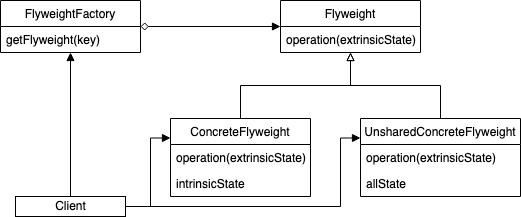

The diagram above was exported from draw.io. Its source (the exported page's mxGraphModel, read from the mxfile embedded in the PNG):
<mxGraphModel dx="1728" dy="1169" grid="1" gridSize="10" guides="1" tooltips="1" connect="1" arrows="1" fold="1" page="1" pageScale="1" pageWidth="827" pageHeight="1169" math="0" shadow="0">
  <root>
    <mxCell id="4sfCG-xc0ROnEUfULhDm-0" />
    <mxCell id="4sfCG-xc0ROnEUfULhDm-1" parent="4sfCG-xc0ROnEUfULhDm-0" />
    <mxCell id="4sfCG-xc0ROnEUfULhDm-23" style="edgeStyle=orthogonalEdgeStyle;rounded=0;jumpStyle=sharp;jumpSize=6;orthogonalLoop=1;jettySize=auto;html=1;startArrow=diamond;startFill=0;endArrow=block;endFill=1;" parent="4sfCG-xc0ROnEUfULhDm-1" source="4sfCG-xc0ROnEUfULhDm-2" target="4sfCG-xc0ROnEUfULhDm-14" edge="1">
      <mxGeometry relative="1" as="geometry" />
    </mxCell>
    <mxCell id="4sfCG-xc0ROnEUfULhDm-2" value="FlyweightFactory" style="swimlane;fontStyle=0;childLayout=stackLayout;horizontal=1;startSize=26;fillColor=none;horizontalStack=0;resizeParent=1;resizeParentMax=0;resizeLast=0;collapsible=1;marginBottom=0;align=center;" parent="4sfCG-xc0ROnEUfULhDm-1" vertex="1">
      <mxGeometry x="40" y="40" width="140" height="52" as="geometry" />
    </mxCell>
    <mxCell id="4sfCG-xc0ROnEUfULhDm-3" value="getFlyweight(key)" style="text;strokeColor=none;fillColor=none;align=left;verticalAlign=top;spacingLeft=4;spacingRight=4;overflow=hidden;rotatable=0;points=[[0,0.5],[1,0.5]];portConstraint=eastwest;" parent="4sfCG-xc0ROnEUfULhDm-2" vertex="1">
      <mxGeometry y="26" width="140" height="26" as="geometry" />
    </mxCell>
    <mxCell id="4sfCG-xc0ROnEUfULhDm-20" style="edgeStyle=orthogonalEdgeStyle;rounded=0;jumpStyle=sharp;jumpSize=6;orthogonalLoop=1;jettySize=auto;html=1;entryX=0;entryY=0.25;entryDx=0;entryDy=0;startArrow=none;startFill=0;endArrow=block;endFill=1;" parent="4sfCG-xc0ROnEUfULhDm-1" source="4sfCG-xc0ROnEUfULhDm-6" target="4sfCG-xc0ROnEUfULhDm-7" edge="1">
      <mxGeometry relative="1" as="geometry">
        <Array as="points">
          <mxPoint x="190" y="246" />
          <mxPoint x="190" y="178" />
        </Array>
      </mxGeometry>
    </mxCell>
    <mxCell id="4sfCG-xc0ROnEUfULhDm-21" style="edgeStyle=orthogonalEdgeStyle;rounded=0;jumpStyle=sharp;jumpSize=6;orthogonalLoop=1;jettySize=auto;html=1;entryX=0;entryY=0.25;entryDx=0;entryDy=0;startArrow=none;startFill=0;endArrow=block;endFill=1;" parent="4sfCG-xc0ROnEUfULhDm-1" source="4sfCG-xc0ROnEUfULhDm-6" target="4sfCG-xc0ROnEUfULhDm-11" edge="1">
      <mxGeometry relative="1" as="geometry">
        <Array as="points">
          <mxPoint x="380" y="246" />
          <mxPoint x="380" y="178" />
        </Array>
      </mxGeometry>
    </mxCell>
    <mxCell id="4sfCG-xc0ROnEUfULhDm-22" style="edgeStyle=orthogonalEdgeStyle;rounded=0;jumpStyle=sharp;jumpSize=6;orthogonalLoop=1;jettySize=auto;html=1;startArrow=none;startFill=0;endArrow=block;endFill=1;" parent="4sfCG-xc0ROnEUfULhDm-1" source="4sfCG-xc0ROnEUfULhDm-6" target="4sfCG-xc0ROnEUfULhDm-2" edge="1">
      <mxGeometry relative="1" as="geometry" />
    </mxCell>
    <mxCell id="4sfCG-xc0ROnEUfULhDm-6" value="Client" style="html=1;align=center;fillColor=none;" parent="4sfCG-xc0ROnEUfULhDm-1" vertex="1">
      <mxGeometry x="55" y="236" width="110" height="20" as="geometry" />
    </mxCell>
    <mxCell id="4sfCG-xc0ROnEUfULhDm-18" style="edgeStyle=orthogonalEdgeStyle;rounded=0;jumpStyle=sharp;jumpSize=6;orthogonalLoop=1;jettySize=auto;html=1;startArrow=none;startFill=0;endArrow=block;endFill=0;" parent="4sfCG-xc0ROnEUfULhDm-1" source="4sfCG-xc0ROnEUfULhDm-7" target="4sfCG-xc0ROnEUfULhDm-14" edge="1">
      <mxGeometry relative="1" as="geometry" />
    </mxCell>
    <mxCell id="4sfCG-xc0ROnEUfULhDm-19" style="edgeStyle=orthogonalEdgeStyle;rounded=0;jumpStyle=sharp;jumpSize=6;orthogonalLoop=1;jettySize=auto;html=1;startArrow=none;startFill=0;endArrow=block;endFill=0;" parent="4sfCG-xc0ROnEUfULhDm-1" source="4sfCG-xc0ROnEUfULhDm-11" target="4sfCG-xc0ROnEUfULhDm-14" edge="1">
      <mxGeometry relative="1" as="geometry" />
    </mxCell>
    <mxCell id="4sfCG-xc0ROnEUfULhDm-11" value="UnsharedConcreteFlyweight" style="swimlane;fontStyle=0;childLayout=stackLayout;horizontal=1;startSize=26;fillColor=none;horizontalStack=0;resizeParent=1;resizeParentMax=0;resizeLast=0;collapsible=1;marginBottom=0;align=center;" parent="4sfCG-xc0ROnEUfULhDm-1" vertex="1">
      <mxGeometry x="400" y="158" width="160" height="78" as="geometry" />
    </mxCell>
    <mxCell id="4sfCG-xc0ROnEUfULhDm-12" value="operation(extrinsicState)" style="text;strokeColor=none;fillColor=none;align=left;verticalAlign=top;spacingLeft=4;spacingRight=4;overflow=hidden;rotatable=0;points=[[0,0.5],[1,0.5]];portConstraint=eastwest;" parent="4sfCG-xc0ROnEUfULhDm-11" vertex="1">
      <mxGeometry y="26" width="160" height="26" as="geometry" />
    </mxCell>
    <mxCell id="4sfCG-xc0ROnEUfULhDm-13" value="allState" style="text;strokeColor=none;fillColor=none;align=left;verticalAlign=top;spacingLeft=4;spacingRight=4;overflow=hidden;rotatable=0;points=[[0,0.5],[1,0.5]];portConstraint=eastwest;" parent="4sfCG-xc0ROnEUfULhDm-11" vertex="1">
      <mxGeometry y="52" width="160" height="26" as="geometry" />
    </mxCell>
    <mxCell id="4sfCG-xc0ROnEUfULhDm-14" value="Flyweight" style="swimlane;fontStyle=0;childLayout=stackLayout;horizontal=1;startSize=26;fillColor=none;horizontalStack=0;resizeParent=1;resizeParentMax=0;resizeLast=0;collapsible=1;marginBottom=0;align=center;" parent="4sfCG-xc0ROnEUfULhDm-1" vertex="1">
      <mxGeometry x="320" y="40" width="140" height="52" as="geometry" />
    </mxCell>
    <mxCell id="4sfCG-xc0ROnEUfULhDm-15" value="operation(extrinsicState)" style="text;strokeColor=none;fillColor=none;align=left;verticalAlign=top;spacingLeft=4;spacingRight=4;overflow=hidden;rotatable=0;points=[[0,0.5],[1,0.5]];portConstraint=eastwest;" parent="4sfCG-xc0ROnEUfULhDm-14" vertex="1">
      <mxGeometry y="26" width="140" height="26" as="geometry" />
    </mxCell>
    <mxCell id="4sfCG-xc0ROnEUfULhDm-7" value="ConcreteFlyweight" style="swimlane;fontStyle=0;childLayout=stackLayout;horizontal=1;startSize=26;fillColor=none;horizontalStack=0;resizeParent=1;resizeParentMax=0;resizeLast=0;collapsible=1;marginBottom=0;align=center;" parent="4sfCG-xc0ROnEUfULhDm-1" vertex="1">
      <mxGeometry x="210" y="158" width="140" height="78" as="geometry" />
    </mxCell>
    <mxCell id="4sfCG-xc0ROnEUfULhDm-8" value="operation(extrinsicState)" style="text;strokeColor=none;fillColor=none;align=left;verticalAlign=top;spacingLeft=4;spacingRight=4;overflow=hidden;rotatable=0;points=[[0,0.5],[1,0.5]];portConstraint=eastwest;" parent="4sfCG-xc0ROnEUfULhDm-7" vertex="1">
      <mxGeometry y="26" width="140" height="26" as="geometry" />
    </mxCell>
    <mxCell id="4sfCG-xc0ROnEUfULhDm-9" value="intrinsicState" style="text;strokeColor=none;fillColor=none;align=left;verticalAlign=top;spacingLeft=4;spacingRight=4;overflow=hidden;rotatable=0;points=[[0,0.5],[1,0.5]];portConstraint=eastwest;" parent="4sfCG-xc0ROnEUfULhDm-7" vertex="1">
      <mxGeometry y="52" width="140" height="26" as="geometry" />
    </mxCell>
  </root>
</mxGraphModel>